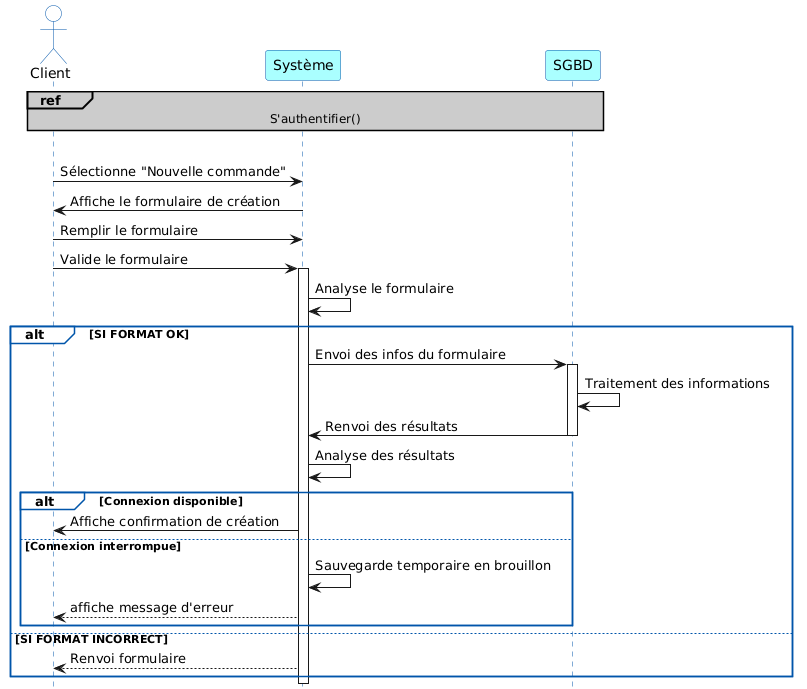

The diagram above was rendered by PlantUML. Its source (embedded in the PNG):
@startuml
skinparam backgroundColor white
skinparam defaultFontName sans-serif
skinparam sequence {
    ParticipantBackgroundColor #AAFFFF
    ParticipantBorderColor #0055AA
    LifeLineBorderColor #0055AA
    ActorBackgroundColor white
    ActorBorderColor #0055AA
    GroupBorderColor #0055AA
    GroupHeaderFontColor black
    GroupBackgroundColor white
    ReferenceBackgroundColor #CCCCCC
    ReferenceHeaderBackgroundColor #CCCCCC
}

hide footbox

actor "Client" as C
participant "Système" as S
participant "SGBD" as B

ref over C, B : S'authentifier()
|||

C -> S : Sélectionne "Nouvelle commande"
S -> C : Affiche le formulaire de création
C -> S : Remplir le formulaire
C -> S : Valide le formulaire
activate S
S -> S : Analyse le formulaire

alt SI FORMAT OK
    S -> B : Envoi des infos du formulaire
    activate B
    B -> B : Traitement des informations
    B -> S : Renvoi des résultats
    deactivate B
    S -> S : Analyse des résultats
    
    alt Connexion disponible
        S -> C : Affiche confirmation de création
    else Connexion interrompue
        S -> S : Sauvegarde temporaire en brouillon
        S --> C : affiche message d'erreur
    end
else SI FORMAT INCORRECT
    S --> C : Renvoi formulaire
end
deactivate S

@enduml